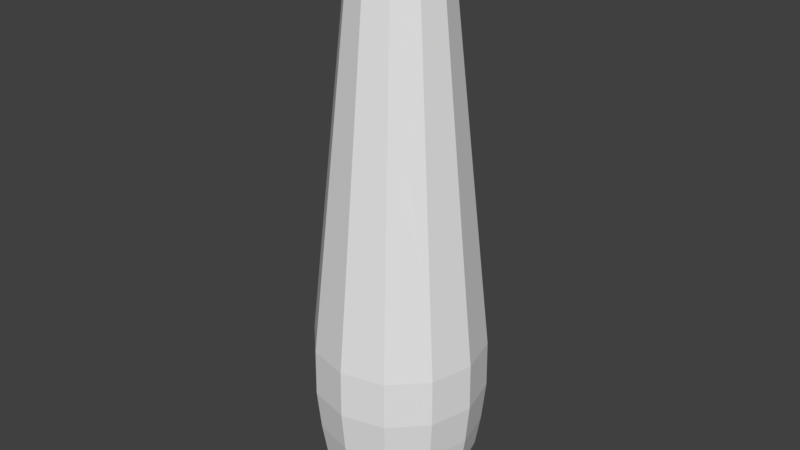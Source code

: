 # Source: PinCollider.blend  (saved by Blender 2.79.0; exported with 4.5.12 LTS)
import bpy
from mathutils import Matrix  # noqa: F401  (used for matrix-valued properties, if any)

bpy.ops.wm.read_factory_settings(use_empty=True)
scene = bpy.context.scene
scene.name = 'Scene'

# ---- collections
col_collection_1 = bpy.data.collections.new('Collection 1'); scene.collection.children.link(col_collection_1)

# ---- world
world_world = bpy.data.worlds.new('World'); scene.world = world_world
world_world.color = (0.05088, 0.05088, 0.05088)
world_world.use_sun_shadow = False
world_world.sun_shadow_jitter_overblur = 0.0
world_world.cycles.sampling_method = 'MANUAL'

# ---- meshes
me_cubeziercurve_001 = bpy.data.meshes.new('CUBezierCurve.001')
me_cubeziercurve_001.from_pydata([(0.2297, 1.811, -7.376e-08), (0.4435, -1.711, 4.033e-09), (0.0848, 1.878, -0.04896), (0.1989, 1.811, -0.1148), (0.2529, 1.672, -0.146), (0.4819, -0.7754, -0.2782), (0.4848, -1.083, -0.2799), (0.462, -1.344, -0.2667), (0.4325, -1.552, -0.2497), (0.3841, -1.711, -0.2218), (0.3042, -1.822, -0.1756), (0.1803, -1.886, -0.1041), (0.04896, 1.878, -0.0848), (0.1148, 1.811, -0.1989), (0.146, 1.672, -0.2529), (0.2782, -0.7754, -0.4819), (0.2799, -1.083, -0.4848), (0.2667, -1.344, -0.462), (0.2497, -1.552, -0.4325), (0.2218, -1.711, -0.3841), (0.1756, -1.822, -0.3042), (0.1041, -1.886, -0.1803), (2.586e-07, 1.878, -0.09792), (2.735e-07, 1.811, -0.2297), (2.288e-07, 1.672, -0.292), (-1.288e-07, -0.7754, -0.5564), (-9.901e-08, -1.083, -0.5598), (-2.182e-07, -1.344, -0.5334), (-2.778e-07, -1.552, -0.4995), (-2.182e-07, -1.711, -0.4435), (-2.331e-07, -1.822, -0.3513), (-2.182e-07, -1.886, -0.2082), (-0.04896, 1.878, -0.0848), (-0.1148, 1.811, -0.1989), (-0.146, 1.672, -0.2529), (-0.2782, -0.7754, -0.4819), (-0.2799, -1.083, -0.4848), (-0.2667, -1.344, -0.462), (-0.2497, -1.552, -0.4325), (-0.2218, -1.711, -0.3841), (-0.1756, -1.822, -0.3042), (-0.1041, -1.886, -0.1803), (-0.0848, 1.878, -0.04896), (-0.1989, 1.811, -0.1148), (-0.2529, 1.672, -0.146), (-0.4819, -0.7754, -0.2782), (-0.4848, -1.083, -0.2799), (-0.462, -1.344, -0.2667), (-0.4325, -1.552, -0.2497), (-0.3841, -1.711, -0.2218), (-0.3042, -1.822, -0.1756), (-0.1803, -1.886, -0.1041), (-0.09792, 1.878, -6.585e-07), (-0.2297, 1.811, -6.808e-07), (-0.292, 1.672, -5.653e-07), (-0.5564, -0.7754, 1.313e-07), (-0.5598, -1.083, 1.686e-07), (-0.5334, -1.344, 3.399e-07), (-0.4995, -1.552, 4.517e-07), (-0.4435, -1.711, 4.256e-07), (-0.3513, -1.822, 4.219e-07), (-0.2082, -1.886, 4.548e-07), (-1.884e-07, 1.886, -6.808e-07), (-0.0848, 1.878, 0.04896), (-0.1989, 1.811, 0.1148), (-0.2529, 1.672, 0.146), (-0.4819, -0.7754, 0.2782), (-0.4848, -1.083, 0.2799), (-0.462, -1.344, 0.2667), (-0.4325, -1.552, 0.2497), (-0.3841, -1.711, 0.2218), (-0.3042, -1.822, 0.1756), (-0.1803, -1.886, 0.1041), (-0.04896, 1.878, 0.0848), (-0.1148, 1.811, 0.1989), (-0.146, 1.672, 0.2529), (-0.2782, -0.7754, 0.4819), (-0.2799, -1.083, 0.4848), (-0.2667, -1.344, 0.462), (-0.2497, -1.552, 0.4325), (-0.2218, -1.711, 0.3841), (-0.1756, -1.822, 0.3042), (-0.1041, -1.886, 0.1803), (-2.48e-07, 1.878, 0.09792), (-3.076e-07, 1.811, 0.2297), (-2.48e-07, 1.672, 0.292), (9.47e-08, -0.7754, 0.5564), (7.98e-08, -1.083, 0.5598), (2.288e-07, -1.344, 0.5334), (3.182e-07, -1.552, 0.4995), (2.288e-07, -1.711, 0.4435), (2.139e-07, -1.822, 0.3513), (2.288e-07, -1.886, 0.2082), (0.04896, 1.878, 0.0848), (0.1148, 1.811, 0.1989), (0.146, 1.672, 0.2529), (0.2782, -0.7754, 0.4819), (0.2799, -1.083, 0.4848), (0.2667, -1.344, 0.462), (0.2497, -1.552, 0.4325), (0.2218, -1.711, 0.3841), (0.1756, -1.822, 0.3042), (0.1041, -1.886, 0.1803), (0.0848, 1.878, 0.04896), (0.1989, 1.811, 0.1148), (0.2529, 1.672, 0.146), (0.4819, -0.7754, 0.2782), (0.4848, -1.083, 0.2799), (0.462, -1.344, 0.2667), (0.4325, -1.552, 0.2497), (0.3841, -1.711, 0.2218), (0.3042, -1.822, 0.1756), (0.1803, -1.886, 0.1041), (0.09792, 1.878, -1.518e-07), (0.292, 1.672, -1.593e-07), (0.5564, -0.7754, -1.816e-07), (0.5598, -1.083, -2.801e-09), (0.5334, -1.344, -4.75e-08), (0.4995, -1.552, -1.444e-07), (0.3513, -1.822, -4.75e-08), (0.2082, -1.886, -3.317e-08)], [], [(23, 22, 12, 13), (7, 117, 118, 8), (6, 5, 115, 116), (62, 2, 12), (14, 13, 3, 4), (20, 19, 9, 10), (17, 16, 6, 7), (26, 25, 15, 16), (25, 24, 14, 15), (10, 119, 120, 11), (21, 20, 10, 11), (3, 2, 113, 0), (4, 3, 0, 114), (35, 34, 24, 25), (16, 15, 5, 6), (27, 26, 16, 17), (24, 23, 13, 14), (28, 27, 17, 18), (36, 35, 25, 26), (29, 28, 18, 19), (33, 32, 22, 23), (30, 29, 19, 20), (31, 30, 20, 21), (62, 12, 22), (37, 36, 26, 27), (34, 33, 23, 24), (38, 37, 27, 28), (39, 38, 28, 29), (46, 45, 35, 36), (45, 44, 34, 35), (40, 39, 29, 30), (41, 40, 30, 31), (43, 42, 32, 33), (62, 22, 32), (47, 46, 36, 37), (44, 43, 33, 34), (48, 47, 37, 38), (55, 54, 44, 45), (50, 49, 39, 40), (51, 50, 40, 41), (62, 32, 42), (49, 48, 38, 39), (56, 55, 45, 46), (54, 53, 43, 44), (58, 57, 47, 48), (66, 65, 54, 55), (60, 59, 49, 50), (61, 60, 50, 51), (57, 56, 46, 47), (62, 42, 52), (59, 58, 48, 49), (67, 66, 55, 56), (65, 64, 53, 54), (68, 67, 56, 57), (71, 70, 59, 60), (72, 71, 60, 61), (62, 52, 63), (70, 69, 58, 59), (77, 76, 66, 67), (69, 68, 57, 58), (76, 75, 65, 66), (75, 74, 64, 65), (79, 78, 68, 69), (78, 77, 67, 68), (81, 80, 70, 71), (62, 63, 73), (80, 79, 69, 70), (87, 86, 76, 77), (86, 85, 75, 76), (82, 81, 71, 72), (85, 84, 74, 75), (89, 88, 78, 79), (88, 87, 77, 78), (62, 73, 83), (90, 89, 79, 80), (96, 95, 85, 86), (91, 90, 80, 81), (97, 96, 86, 87), (92, 91, 81, 82), (95, 94, 84, 85), (99, 98, 88, 89), (98, 97, 87, 88), (62, 83, 93), (100, 99, 89, 90), (107, 106, 96, 97), (106, 105, 95, 96), (101, 100, 90, 91), (102, 101, 91, 92), (109, 108, 98, 99), (108, 107, 97, 98), (105, 104, 94, 95), (62, 93, 103), (110, 109, 99, 100), (116, 115, 106, 107), (115, 114, 105, 106), (112, 111, 101, 102), (111, 110, 100, 101), (118, 117, 108, 109), (117, 116, 107, 108), (114, 0, 104, 105), (1, 118, 109, 110), (119, 1, 110, 111), (120, 119, 111, 112), (62, 103, 113), (15, 14, 4, 5), (6, 116, 117, 7), (18, 17, 7, 8), (19, 18, 8, 9), (8, 118, 1, 9), (74, 73, 63, 64), (0, 113, 103, 104), (10, 9, 1, 119), (84, 83, 73, 74), (94, 93, 83, 84), (64, 63, 52, 53), (53, 52, 42, 43), (104, 103, 93, 94), (4, 114, 115, 5), (62, 113, 2), (13, 12, 2, 3), (21, 11, 120, 112, 102, 92, 82, 72, 61, 51, 41, 31)])
me_cubeziercurve_001.use_remesh_preserve_volume = False
me_cubeziercurve_001.use_remesh_preserve_attributes = False
me_cubeziercurve_001.use_mirror_vertex_groups = False
me_cubeziercurve_001.update()

# ---- objects
ob_pin = bpy.data.objects.new('Pin', me_cubeziercurve_001)

# ---- transforms, parenting, visibility, modifiers, constraints
ob_pin.location = (-1.245e-07, -8.111e-08, 1.9)
ob_pin.rotation_euler = (1.571, -0.0, -0.0)
ob_pin.scale = (1.0, 1.008, 1.0)
ob_pin.lineart.crease_threshold = 0.0

# ---- collection membership
col_collection_1.objects.link(ob_pin)

# ---- scene / render settings (as saved in the file)
scene.frame_start = 1; scene.frame_end = 250; scene.frame_set(3)
scene.render.engine = 'BLENDER_EEVEE_NEXT'
scene.render.resolution_percentage = 50
scene.render.dither_intensity = 0.0
scene.cycles.use_denoising = False
scene.cycles.samples = 128
scene.cycles.sampling_pattern = 'TABULATED_SOBOL'
scene.cycles.use_adaptive_sampling = False
scene.cycles.use_light_tree = False
scene.cycles.blur_glossy = 0.0
scene.cycles.sample_clamp_indirect = 0.0
scene.view_settings.view_transform = 'Standard'
bpy.context.view_layer.update()

# ---- added for rendering (the .blend has no active camera and no usable light): camera, sun
cam_auto = bpy.data.cameras.new('AutoCamera')
cam_auto.lens = 50.0
cam_auto.sensor_width = 36.0
cam_auto.clip_end = 1000.0
ob_auto_camera = bpy.data.objects.new('AutoCamera', cam_auto)
scene.collection.objects.link(ob_auto_camera)
ob_auto_camera.location = (3.80867, -4.57041, 4.94706)
ob_auto_camera.rotation_euler = (1.09748, -7.21219e-08, 0.694738)
scene.camera = ob_auto_camera
light_auto_sun = bpy.data.lights.new('AutoSun', 'SUN')
light_auto_sun.energy = 3.0
light_auto_sun.angle = 0.0523599
ob_auto_sun = bpy.data.objects.new('AutoSun', light_auto_sun)
scene.collection.objects.link(ob_auto_sun)
ob_auto_sun.rotation_euler = (0.872665, 0.174533, 0.523599)
bpy.context.view_layer.update()
